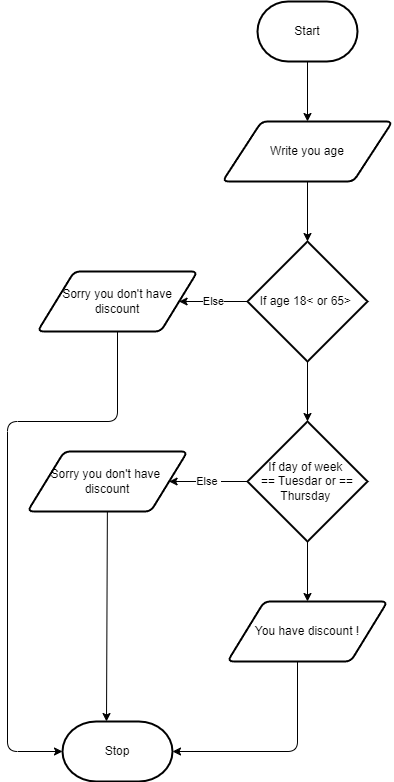

The diagram above was exported from draw.io. Its source (the exported page's mxGraphModel, read from the mxfile embedded in the PNG):
<mxGraphModel dx="1685" dy="628" grid="1" gridSize="10" guides="1" tooltips="1" connect="1" arrows="1" fold="1" page="1" pageScale="1" pageWidth="850" pageHeight="1100" math="0" shadow="0">
  <root>
    <mxCell id="0" />
    <mxCell id="1" parent="0" />
    <mxCell id="5" style="edgeStyle=none;html=1;entryX=0.5;entryY=0;entryDx=0;entryDy=0;" edge="1" parent="1" source="2" target="4">
      <mxGeometry relative="1" as="geometry" />
    </mxCell>
    <mxCell id="2" value="Start" style="strokeWidth=2;html=1;shape=mxgraph.flowchart.terminator;whiteSpace=wrap;" parent="1" vertex="1">
      <mxGeometry x="360" y="160" width="100" height="60" as="geometry" />
    </mxCell>
    <mxCell id="3" value="Stop" style="strokeWidth=2;html=1;shape=mxgraph.flowchart.terminator;whiteSpace=wrap;" parent="1" vertex="1">
      <mxGeometry x="165" y="880" width="110" height="60" as="geometry" />
    </mxCell>
    <mxCell id="7" style="edgeStyle=none;html=1;entryX=0.5;entryY=0;entryDx=0;entryDy=0;entryPerimeter=0;" edge="1" parent="1" source="4" target="6">
      <mxGeometry relative="1" as="geometry" />
    </mxCell>
    <mxCell id="4" value="Write you age" style="shape=parallelogram;html=1;strokeWidth=2;perimeter=parallelogramPerimeter;whiteSpace=wrap;rounded=1;arcSize=12;size=0.23;" vertex="1" parent="1">
      <mxGeometry x="325" y="280" width="170" height="60" as="geometry" />
    </mxCell>
    <mxCell id="9" style="edgeStyle=none;html=1;" edge="1" parent="1" source="6" target="10">
      <mxGeometry relative="1" as="geometry">
        <mxPoint x="410" y="610" as="targetPoint" />
      </mxGeometry>
    </mxCell>
    <mxCell id="17" value="Else" style="edgeStyle=none;html=1;" edge="1" parent="1" source="6" target="16">
      <mxGeometry relative="1" as="geometry" />
    </mxCell>
    <mxCell id="6" value="If age 18&amp;lt; or 65&amp;gt;&amp;nbsp;" style="strokeWidth=2;html=1;shape=mxgraph.flowchart.decision;whiteSpace=wrap;" vertex="1" parent="1">
      <mxGeometry x="350" y="400" width="120" height="120" as="geometry" />
    </mxCell>
    <mxCell id="13" style="edgeStyle=none;html=1;entryX=0.5;entryY=0;entryDx=0;entryDy=0;" edge="1" parent="1" source="10" target="12">
      <mxGeometry relative="1" as="geometry" />
    </mxCell>
    <mxCell id="14" value="Else&amp;nbsp;" style="edgeStyle=none;html=1;entryX=1;entryY=0.5;entryDx=0;entryDy=0;" edge="1" parent="1" target="15">
      <mxGeometry relative="1" as="geometry">
        <mxPoint x="320" y="640" as="targetPoint" />
        <mxPoint x="350" y="640" as="sourcePoint" />
      </mxGeometry>
    </mxCell>
    <mxCell id="10" value="If day of week&amp;nbsp;&lt;br&gt;== Tuesdar or ==&lt;br&gt;Thursday&amp;nbsp;" style="strokeWidth=2;html=1;shape=mxgraph.flowchart.decision;whiteSpace=wrap;" vertex="1" parent="1">
      <mxGeometry x="350" y="580" width="120" height="120" as="geometry" />
    </mxCell>
    <mxCell id="18" style="edgeStyle=orthogonalEdgeStyle;html=1;entryX=1;entryY=0.5;entryDx=0;entryDy=0;entryPerimeter=0;" edge="1" parent="1" source="12" target="3">
      <mxGeometry relative="1" as="geometry">
        <Array as="points">
          <mxPoint x="400" y="910" />
        </Array>
      </mxGeometry>
    </mxCell>
    <mxCell id="12" value="You have discount !" style="shape=parallelogram;html=1;strokeWidth=2;perimeter=parallelogramPerimeter;whiteSpace=wrap;rounded=1;arcSize=12;size=0.23;" vertex="1" parent="1">
      <mxGeometry x="330" y="760" width="160" height="60" as="geometry" />
    </mxCell>
    <mxCell id="19" style="html=1;entryX=0.4;entryY=0;entryDx=0;entryDy=0;entryPerimeter=0;" edge="1" parent="1" source="15" target="3">
      <mxGeometry relative="1" as="geometry" />
    </mxCell>
    <mxCell id="15" value="Sorry you don't have&amp;nbsp;&lt;br&gt;discount" style="shape=parallelogram;html=1;strokeWidth=2;perimeter=parallelogramPerimeter;whiteSpace=wrap;rounded=1;arcSize=12;size=0.23;" vertex="1" parent="1">
      <mxGeometry x="130" y="610" width="160" height="60" as="geometry" />
    </mxCell>
    <mxCell id="20" style="edgeStyle=orthogonalEdgeStyle;html=1;entryX=0;entryY=0.5;entryDx=0;entryDy=0;entryPerimeter=0;" edge="1" parent="1" source="16" target="3">
      <mxGeometry relative="1" as="geometry">
        <Array as="points">
          <mxPoint x="220" y="580" />
          <mxPoint x="110" y="580" />
          <mxPoint x="110" y="910" />
        </Array>
      </mxGeometry>
    </mxCell>
    <mxCell id="16" value="Sorry you don't have&lt;br&gt;discount" style="shape=parallelogram;html=1;strokeWidth=2;perimeter=parallelogramPerimeter;whiteSpace=wrap;rounded=1;arcSize=12;size=0.23;" vertex="1" parent="1">
      <mxGeometry x="140" y="430" width="160" height="60" as="geometry" />
    </mxCell>
  </root>
</mxGraphModel>